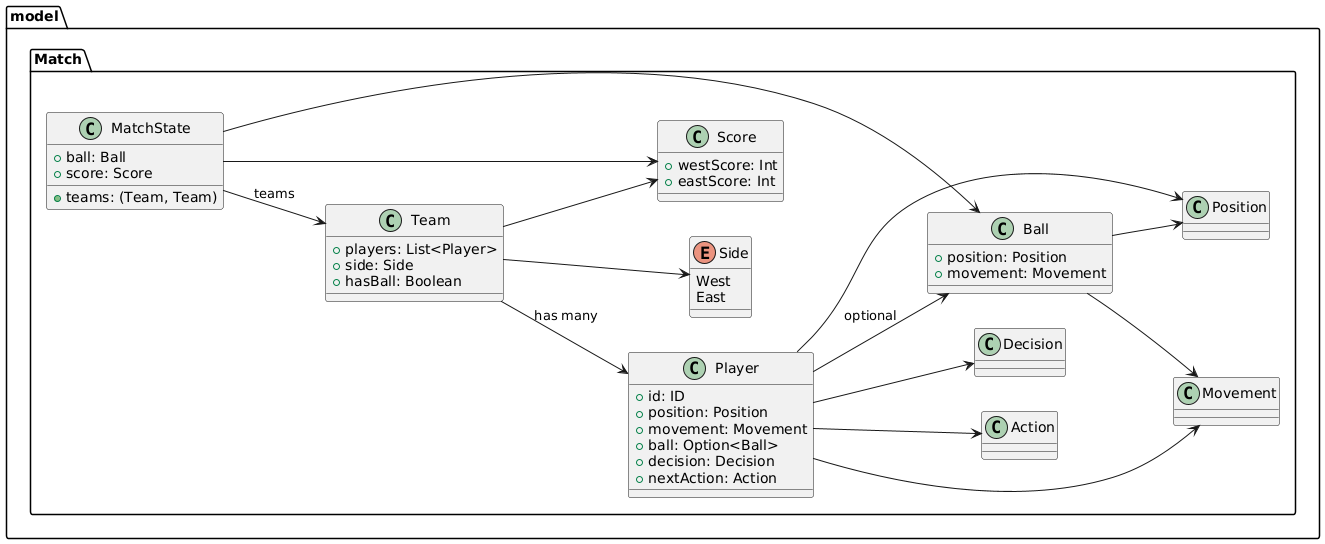

The diagram above was rendered by PlantUML. Its source (embedded in the PNG):
@startuml
left to right direction

package model {
  package Match {

    class MatchState {
      +ball: Ball
      +score: Score
      +teams: (Team, Team)
    }

    class Team {
      +players: List<Player>
      +side: Side
      +hasBall: Boolean
    }

    class Player {
      +id: ID
      +position: Position
      +movement: Movement
      +ball: Option<Ball>
      +decision: Decision
      +nextAction: Action
    }

    class Ball {
      +position: Position
      +movement: Movement
    }

    class Score {
      +westScore: Int
      +eastScore: Int
    }

    enum Side {
      West
      East
    }

    class Action
    class Decision

    ' Relazioni
    MatchState --> Team : teams
    MatchState --> Ball
    MatchState --> Score

    Team --> Player : has many
    Team --> Side
    Team --> Score

    Player --> Ball : optional
    Player --> Action
    Player --> Decision
    Player --> Position
    Player --> Movement

    Ball --> Position
    Ball --> Movement
  }
}
@enduml